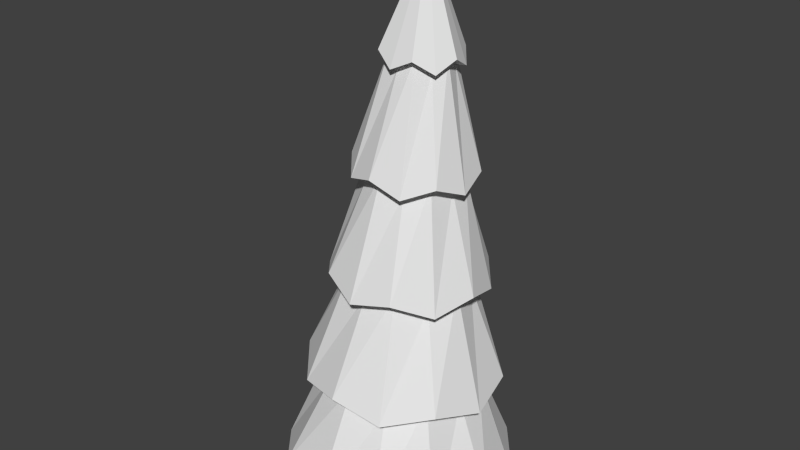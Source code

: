 # Source: Pine1.blend  (saved by Blender 2.75.0; exported with 4.5.12 LTS)
import bpy
from mathutils import Matrix  # noqa: F401  (used for matrix-valued properties, if any)

bpy.ops.wm.read_factory_settings(use_empty=True)
scene = bpy.context.scene
scene.name = 'Scene'

# ---- collections
col_collection_1 = bpy.data.collections.new('Collection 1'); scene.collection.children.link(col_collection_1)

# ---- world
world_world = bpy.data.worlds.new('World'); scene.world = world_world
world_world.color = (0.05088, 0.05088, 0.05088)
world_world.use_sun_shadow = False
world_world.sun_shadow_jitter_overblur = 0.0
world_world.cycles.sampling_method = 'MANUAL'
world_world.cycles.sample_map_resolution = 256

# ---- meshes
me_cylinder_005 = bpy.data.meshes.new('Cylinder.005')
me_cylinder_005.from_pydata([(0.1037, -0.1387, -1.032), (0.1127, -0.003715, -1.416), (0.1739, -0.1156, -1.068), (0.2192, -0.06066, -1.027), (0.2349, 0.009785, -1.067), (0.2095, 0.07846, -1.029), (0.157, 0.1254, -1.072), (0.08432, 0.1395, -1.037), (0.01809, 0.1155, -1.08), (-0.03115, 0.06147, -1.042), (-0.04297, -0.009833, -1.082), (-0.02144, -0.07765, -1.04), (0.03491, -0.1254, -1.076), (0.1013, -0.1039, -1.033), (0.1544, -0.0867, -1.07), (0.1879, -0.04539, -1.029), (0.2002, 0.007333, -1.068), (0.1806, 0.05894, -1.03), (0.1418, 0.09401, -1.073), (0.08675, 0.1047, -1.036), (0.03756, 0.08666, -1.079), (0.0001425, 0.0462, -1.04), (-0.008234, -0.00738, -1.08), (0.007427, -0.05813, -1.039), (0.05018, -0.09406, -1.076), (0.0921, -0.2081, -0.6893), (0.1941, -0.1717, -0.6443), (0.2682, -0.08903, -0.681), (0.2872, 0.01948, -0.6415), (0.2534, 0.1231, -0.6844), (0.1685, 0.1957, -0.6502), (0.06248, 0.2163, -0.6962), (-0.04343, 0.1808, -0.6618), (-0.1136, 0.09722, -0.7045), (-0.1365, -0.01044, -0.6647), (-0.09881, -0.1149, -0.7011), (-0.01777, -0.1867, -0.6559), (0.0884, -0.155, -0.6902), (0.1644, -0.1277, -0.6465), (0.2205, -0.06575, -0.6839), (0.2343, 0.01574, -0.6444), (0.2094, 0.09337, -0.6865), (0.1452, 0.1479, -0.651), (0.06618, 0.1632, -0.6953), (-0.01373, 0.1367, -0.6596), (-0.06589, 0.07394, -0.7015), (-0.08357, -0.006696, -0.6618), (-0.05478, -0.08518, -0.699), (0.00551, -0.1389, -0.6552), (0.07616, -0.2706, -0.2671), (0.2149, -0.2238, -0.2997), (0.3079, -0.1139, -0.2561), (0.3375, 0.0279, -0.296), (0.2884, 0.1653, -0.2606), (0.1812, 0.2599, -0.3075), (0.03717, 0.2879, -0.2761), (-0.09771, 0.2402, -0.3228), (-0.1946, 0.1312, -0.2871), (-0.2203, -0.01147, -0.3265), (-0.1751, -0.148, -0.2826), (-0.06395, -0.2434, -0.315), (0.07129, -0.2008, -0.2682), (0.1759, -0.1658, -0.3026), (0.2451, -0.08328, -0.26), (0.2678, 0.02298, -0.2998), (0.2305, 0.1261, -0.2634), (0.1505, 0.197, -0.3085), (0.04205, 0.2181, -0.275), (-0.05863, 0.1822, -0.3199), (-0.1318, 0.1006, -0.2832), (-0.1506, -0.006551, -0.3227), (-0.1172, -0.1089, -0.2798), (-0.03331, -0.1805, -0.3141), (0.06432, -0.3371, 0.07584), (0.2336, -0.2775, 0.1243), (0.3543, -0.141, 0.08956), (0.387, 0.0374, 0.1289), (0.33, 0.2084, 0.08392), (0.1913, 0.3277, 0.1145), (0.01553, 0.3617, 0.06457), (-0.1576, 0.303, 0.09543), (-0.2745, 0.1657, 0.05085), (-0.311, -0.01187, 0.09076), (-0.2501, -0.1837, 0.05649), (-0.1154, -0.3022, 0.1052), (0.05822, -0.2497, 0.07443), (0.1847, -0.2049, 0.1207), (0.2757, -0.1027, 0.08472), (0.2997, 0.03124, 0.1242), (0.2574, 0.1594, 0.08049), (0.153, 0.249, 0.1134), (0.02163, 0.2744, 0.06598), (-0.1087, 0.2305, 0.09903), (-0.1959, 0.1274, 0.05569), (-0.2237, -0.005716, 0.09554), (-0.1776, -0.1347, 0.05992), (-0.07703, -0.2234, 0.1064), (0.04861, -0.4028, 0.4981), (0.2562, -0.3322, 0.469), (0.397, -0.1673, 0.5146), (0.4404, 0.04604, 0.4746), (0.3677, 0.2523, 0.5078), (0.2054, 0.3947, 0.4573), (-0.009996, 0.4366, 0.4846), (-0.2137, 0.3651, 0.4343), (-0.3583, 0.2011, 0.4681), (-0.3979, -0.01314, 0.4287), (-0.329, -0.2186, 0.4748), (-0.163, -0.3618, 0.4461)], [], [(12, 0, 13, 24), (0, 1, 2), (2, 1, 3), (3, 1, 4), (4, 1, 5), (5, 1, 6), (6, 1, 7), (7, 1, 8), (8, 1, 9), (9, 1, 10), (10, 1, 11), (12, 1, 0), (11, 1, 12), (24, 13, 25, 36), (11, 12, 24, 23), (10, 11, 23, 22), (9, 10, 22, 21), (8, 9, 21, 20), (7, 8, 20, 19), (6, 7, 19, 18), (5, 6, 18, 17), (4, 5, 17, 16), (3, 4, 16, 15), (2, 3, 15, 14), (0, 2, 14, 13), (36, 25, 37, 48), (23, 24, 36, 35), (22, 23, 35, 34), (21, 22, 34, 33), (20, 21, 33, 32), (19, 20, 32, 31), (18, 19, 31, 30), (17, 18, 30, 29), (16, 17, 29, 28), (15, 16, 28, 27), (14, 15, 27, 26), (13, 14, 26, 25), (48, 37, 49, 60), (35, 36, 48, 47), (34, 35, 47, 46), (33, 34, 46, 45), (32, 33, 45, 44), (31, 32, 44, 43), (30, 31, 43, 42), (29, 30, 42, 41), (28, 29, 41, 40), (27, 28, 40, 39), (26, 27, 39, 38), (25, 26, 38, 37), (60, 49, 61, 72), (47, 48, 60, 59), (46, 47, 59, 58), (45, 46, 58, 57), (44, 45, 57, 56), (43, 44, 56, 55), (42, 43, 55, 54), (41, 42, 54, 53), (40, 41, 53, 52), (39, 40, 52, 51), (38, 39, 51, 50), (37, 38, 50, 49), (72, 61, 73, 84), (59, 60, 72, 71), (58, 59, 71, 70), (57, 58, 70, 69), (56, 57, 69, 68), (55, 56, 68, 67), (54, 55, 67, 66), (53, 54, 66, 65), (52, 53, 65, 64), (51, 52, 64, 63), (50, 51, 63, 62), (49, 50, 62, 61), (84, 73, 85, 96), (71, 72, 84, 83), (70, 71, 83, 82), (69, 70, 82, 81), (68, 69, 81, 80), (67, 68, 80, 79), (66, 67, 79, 78), (65, 66, 78, 77), (64, 65, 77, 76), (63, 64, 76, 75), (62, 63, 75, 74), (61, 62, 74, 73), (96, 85, 97, 108), (83, 84, 96, 95), (82, 83, 95, 94), (81, 82, 94, 93), (80, 81, 93, 92), (79, 80, 92, 91), (78, 79, 91, 90), (77, 78, 90, 89), (76, 77, 89, 88), (75, 76, 88, 87), (74, 75, 87, 86), (73, 74, 86, 85), (97, 98, 99, 100, 101, 102, 103, 104, 105, 106, 107, 108), (95, 96, 108, 107), (94, 95, 107, 106), (93, 94, 106, 105), (92, 93, 105, 104), (91, 92, 104, 103), (90, 91, 103, 102), (89, 90, 102, 101), (88, 89, 101, 100), (87, 88, 100, 99), (86, 87, 99, 98), (85, 86, 98, 97)])
_uv = me_cylinder_005.uv_layers.new(name='UVMap')
_uv.uv.foreach_set('vector', [0.1497, 0.5318, 0.2236, 0.5318, 0.2236, 0.6057, 0.1497, 0.6057, 0.1497, 0.5318, 0.2236, 0.5318, 0.2236, 0.6057, 0.1497, 0.5318, 0.2236, 0.5318, 0.2236, 0.6057, 0.1497, 0.5318, 0.2236, 0.5318, 0.2236, 0.6057, 0.1497, 0.5318, 0.2236, 0.5318, 0.2236, 0.6057, 0.1497, 0.5318, 0.2236, 0.5318, 0.2236, 0.6057, 0.1497, 0.5318, 0.2236, 0.5318, 0.2236, 0.6057, 0.1497, 0.5318, 0.2236, 0.5318, 0.2236, 0.6057, 0.1497, 0.5318, 0.2236, 0.5318, 0.2236, 0.6057, 0.1497, 0.5318, 0.2236, 0.5318, 0.2236, 0.6057, 0.1497, 0.5318, 0.2236, 0.5318, 0.2236, 0.6057, 0.1497, 0.5318, 0.2236, 0.5318, 0.2236, 0.6057, 0.1497, 0.5318, 0.2236, 0.5318, 0.2236, 0.6057, 0.1497, 0.5318, 0.2236, 0.5318, 0.2236, 0.6057, 0.1497, 0.6057, 0.1497, 0.5318, 0.2236, 0.5318, 0.2236, 0.6057, 0.1497, 0.6057, 0.1497, 0.5318, 0.2236, 0.5318, 0.2236, 0.6057, 0.1497, 0.6057, 0.1497, 0.5318, 0.2236, 0.5318, 0.2236, 0.6057, 0.1497, 0.6057, 0.1497, 0.5318, 0.2236, 0.5318, 0.2236, 0.6057, 0.1497, 0.6057, 0.1497, 0.5318, 0.2236, 0.5318, 0.2236, 0.6057, 0.1497, 0.6057, 0.1497, 0.5318, 0.2236, 0.5318, 0.2236, 0.6057, 0.1497, 0.6057, 0.1497, 0.5318, 0.2236, 0.5318, 0.2236, 0.6057, 0.1497, 0.6057, 0.1497, 0.5318, 0.2236, 0.5318, 0.2236, 0.6057, 0.1497, 0.6057, 0.1497, 0.5318, 0.2236, 0.5318, 0.2236, 0.6057, 0.1497, 0.6057, 0.1497, 0.5318, 0.2236, 0.5318, 0.2236, 0.6057, 0.1497, 0.6057, 0.1497, 0.5318, 0.2236, 0.5318, 0.2236, 0.6057, 0.1497, 0.6057, 0.1497, 0.5318, 0.2236, 0.5318, 0.2236, 0.6057, 0.1497, 0.6057, 0.1497, 0.5318, 0.2236, 0.5318, 0.2236, 0.6057, 0.1497, 0.6057, 0.1497, 0.5318, 0.2236, 0.5318, 0.2236, 0.6057, 0.1497, 0.6057, 0.1497, 0.5318, 0.2236, 0.5318, 0.2236, 0.6057, 0.1497, 0.6057, 0.1497, 0.5318, 0.2236, 0.5318, 0.2236, 0.6057, 0.1497, 0.6057, 0.1497, 0.5318, 0.2236, 0.5318, 0.2236, 0.6057, 0.1497, 0.6057, 0.1497, 0.5318, 0.2236, 0.5318, 0.2236, 0.6057, 0.1497, 0.6057, 0.1497, 0.5318, 0.2236, 0.5318, 0.2236, 0.6057, 0.1497, 0.6057, 0.1497, 0.5318, 0.2236, 0.5318, 0.2236, 0.6057, 0.1497, 0.6057, 0.1497, 0.5318, 0.2236, 0.5318, 0.2236, 0.6057, 0.1497, 0.6057, 0.1497, 0.5318, 0.2236, 0.5318, 0.2236, 0.6057, 0.1497, 0.6057, 0.1497, 0.5318, 0.2236, 0.5318, 0.2236, 0.6057, 0.1497, 0.6057, 0.1497, 0.5318, 0.2236, 0.5318, 0.2236, 0.6057, 0.1497, 0.6057, 0.1497, 0.5318, 0.2236, 0.5318, 0.2236, 0.6057, 0.1497, 0.6057, 0.1497, 0.5318, 0.2236, 0.5318, 0.2236, 0.6057, 0.1497, 0.6057, 0.1497, 0.5318, 0.2236, 0.5318, 0.2236, 0.6057, 0.1497, 0.6057, 0.1497, 0.5318, 0.2236, 0.5318, 0.2236, 0.6057, 0.1497, 0.6057, 0.1497, 0.5318, 0.2236, 0.5318, 0.2236, 0.6057, 0.1497, 0.6057, 0.1497, 0.5318, 0.2236, 0.5318, 0.2236, 0.6057, 0.1497, 0.6057, 0.1497, 0.5318, 0.2236, 0.5318, 0.2236, 0.6057, 0.1497, 0.6057, 0.1497, 0.5318, 0.2236, 0.5318, 0.2236, 0.6057, 0.1497, 0.6057, 0.1497, 0.5318, 0.2236, 0.5318, 0.2236, 0.6057, 0.1497, 0.6057, 0.1497, 0.5318, 0.2236, 0.5318, 0.2236, 0.6057, 0.1497, 0.6057, 0.1497, 0.5318, 0.2236, 0.5318, 0.2236, 0.6057, 0.1497, 0.6057, 0.1497, 0.5318, 0.2236, 0.5318, 0.2236, 0.6057, 0.1497, 0.6057, 0.1497, 0.5318, 0.2236, 0.5318, 0.2236, 0.6057, 0.1497, 0.6057, 0.1497, 0.5318, 0.2236, 0.5318, 0.2236, 0.6057, 0.1497, 0.6057, 0.1497, 0.5318, 0.2236, 0.5318, 0.2236, 0.6057, 0.1497, 0.6057, 0.1497, 0.5318, 0.2236, 0.5318, 0.2236, 0.6057, 0.1497, 0.6057, 0.1497, 0.5318, 0.2236, 0.5318, 0.2236, 0.6057, 0.1497, 0.6057, 0.1497, 0.5318, 0.2236, 0.5318, 0.2236, 0.6057, 0.1497, 0.6057, 0.1497, 0.5318, 0.2236, 0.5318, 0.2236, 0.6057, 0.1497, 0.6057, 0.1497, 0.5318, 0.2236, 0.5318, 0.2236, 0.6057, 0.1497, 0.6057, 0.1497, 0.5318, 0.2236, 0.5318, 0.2236, 0.6057, 0.1497, 0.6057, 0.1497, 0.5318, 0.2236, 0.5318, 0.2236, 0.6057, 0.1497, 0.6057, 0.1497, 0.5318, 0.2236, 0.5318, 0.2236, 0.6057, 0.1497, 0.6057, 0.1497, 0.5318, 0.2236, 0.5318, 0.2236, 0.6057, 0.1497, 0.6057, 0.1497, 0.5318, 0.2236, 0.5318, 0.2236, 0.6057, 0.1497, 0.6057, 0.1497, 0.5318, 0.2236, 0.5318, 0.2236, 0.6057, 0.1497, 0.6057, 0.1497, 0.5318, 0.2236, 0.5318, 0.2236, 0.6057, 0.1497, 0.6057, 0.1497, 0.5318, 0.2236, 0.5318, 0.2236, 0.6057, 0.1497, 0.6057, 0.1497, 0.5318, 0.2236, 0.5318, 0.2236, 0.6057, 0.1497, 0.6057, 0.1497, 0.5318, 0.2236, 0.5318, 0.2236, 0.6057, 0.1497, 0.6057, 0.1497, 0.5318, 0.2236, 0.5318, 0.2236, 0.6057, 0.1497, 0.6057, 0.1497, 0.5318, 0.2236, 0.5318, 0.2236, 0.6057, 0.1497, 0.6057, 0.1497, 0.5318, 0.2236, 0.5318, 0.2236, 0.6057, 0.1497, 0.6057, 0.1497, 0.5318, 0.2236, 0.5318, 0.2236, 0.6057, 0.1497, 0.6057, 0.1497, 0.5318, 0.2236, 0.5318, 0.2236, 0.6057, 0.1497, 0.6057, 0.1497, 0.5318, 0.2236, 0.5318, 0.2236, 0.6057, 0.1497, 0.6057, 0.1497, 0.5318, 0.2236, 0.5318, 0.2236, 0.6057, 0.1497, 0.6057, 0.1497, 0.5318, 0.2236, 0.5318, 0.2236, 0.6057, 0.1497, 0.6057, 0.1497, 0.5318, 0.2236, 0.5318, 0.2236, 0.6057, 0.1497, 0.6057, 0.1497, 0.5318, 0.2236, 0.5318, 0.2236, 0.6057, 0.1497, 0.6057, 0.1497, 0.5318, 0.2236, 0.5318, 0.2236, 0.6057, 0.1497, 0.6057, 0.1497, 0.5318, 0.2236, 0.5318, 0.2236, 0.6057, 0.1497, 0.6057, 0.1497, 0.5318, 0.2236, 0.5318, 0.2236, 0.6057, 0.1497, 0.6057, 0.1497, 0.5318, 0.2236, 0.5318, 0.2236, 0.6057, 0.1497, 0.6057, 0.1497, 0.5318, 0.2236, 0.5318, 0.2236, 0.6057, 0.1497, 0.6057, 0.1497, 0.5318, 0.2236, 0.5318, 0.2236, 0.6057, 0.1497, 0.6057, 0.1497, 0.5318, 0.2236, 0.5318, 0.2236, 0.6057, 0.1497, 0.6057, 0.1497, 0.5318, 0.2236, 0.5318, 0.2236, 0.6057, 0.1497, 0.6057, 0.1497, 0.5318, 0.2236, 0.5318, 0.2236, 0.6057, 0.1497, 0.6057, 0.1497, 0.5318, 0.2236, 0.5318, 0.2236, 0.6057, 0.1497, 0.6057, 0.1497, 0.5318, 0.2236, 0.5318, 0.2236, 0.6057, 0.1497, 0.6057, 0.1497, 0.5318, 0.2236, 0.5318, 0.2236, 0.6057, 0.1497, 0.6057, 0.1497, 0.5318, 0.2236, 0.5318, 0.2236, 0.6057, 0.1497, 0.6057, 0.1497, 0.5318, 0.2236, 0.5318, 0.2236, 0.6057, 0.1497, 0.6057, 0.1497, 0.5318, 0.2236, 0.5318, 0.2236, 0.6057, 0.1497, 0.6057, 0.1497, 0.5318, 0.2236, 0.5318, 0.2236, 0.6057, 0.1497, 0.6057, 0.1497, 0.5318, 0.2236, 0.5318, 0.2236, 0.6057, 0.1497, 0.6057, 0.1497, 0.5318, 0.2236, 0.5318, 0.2236, 0.6057, 0.1497, 0.6057, 0.1497, 0.5318, 0.2236, 0.5318, 0.2236, 0.6057, 0.1497, 0.6057, 0.1866, 0.6057, 0.2051, 0.6007, 0.2186, 0.5872, 0.2236, 0.5687, 0.2186, 0.5502, 0.2051, 0.5367, 0.1866, 0.5318, 0.1682, 0.5367, 0.1546, 0.5502, 0.1497, 0.5687, 0.1546, 0.5872, 0.1682, 0.6007, 0.1497, 0.5318, 0.2236, 0.5318, 0.2236, 0.6057, 0.1497, 0.6057, 0.1497, 0.5318, 0.2236, 0.5318, 0.2236, 0.6057, 0.1497, 0.6057, 0.1497, 0.5318, 0.2236, 0.5318, 0.2236, 0.6057, 0.1497, 0.6057, 0.1497, 0.5318, 0.2236, 0.5318, 0.2236, 0.6057, 0.1497, 0.6057, 0.1497, 0.5318, 0.2236, 0.5318, 0.2236, 0.6057, 0.1497, 0.6057, 0.1497, 0.5318, 0.2236, 0.5318, 0.2236, 0.6057, 0.1497, 0.6057, 0.1497, 0.5318, 0.2236, 0.5318, 0.2236, 0.6057, 0.1497, 0.6057, 0.1497, 0.5318, 0.2236, 0.5318, 0.2236, 0.6057, 0.1497, 0.6057, 0.1497, 0.5318, 0.2236, 0.5318, 0.2236, 0.6057, 0.1497, 0.6057, 0.1497, 0.5318, 0.2236, 0.5318, 0.2236, 0.6057, 0.1497, 0.6057, 0.1497, 0.5318, 0.2236, 0.5318, 0.2236, 0.6057, 0.1497, 0.6057])
me_cylinder_005.use_remesh_preserve_volume = False
me_cylinder_005.use_remesh_preserve_attributes = False
me_cylinder_005.use_mirror_vertex_groups = False
me_cylinder_005.update()

# ---- objects
ob_cylinder_003 = bpy.data.objects.new('Cylinder.003', me_cylinder_005)

# ---- transforms, parenting, visibility, modifiers, constraints
ob_cylinder_003.location = (0.0, 0.0, 0.0)
ob_cylinder_003.rotation_euler = (3.142, 0.0, 0.0)
ob_cylinder_003.lineart.crease_threshold = 0.0

# ---- collection membership
col_collection_1.objects.link(ob_cylinder_003)

# ---- scene / render settings (as saved in the file)
scene.frame_start = 1; scene.frame_end = 250; scene.frame_set(1)
scene.render.engine = 'BLENDER_EEVEE_NEXT'
scene.render.resolution_percentage = 50
scene.render.dither_intensity = 0.0
scene.cycles.use_denoising = False
scene.cycles.samples = 10
scene.cycles.sampling_pattern = 'TABULATED_SOBOL'
scene.cycles.light_sampling_threshold = 0.0
scene.cycles.use_adaptive_sampling = False
scene.cycles.use_light_tree = False
scene.cycles.blur_glossy = 0.0
scene.cycles.volume_bounces = 1
scene.cycles.pixel_filter_type = 'GAUSSIAN'
scene.cycles.sample_clamp_indirect = 0.0
scene.view_settings.view_transform = 'Standard'
bpy.context.view_layer.update()

# ---- added for rendering (the .blend has no active camera and no usable light): camera, sun
cam_auto = bpy.data.cameras.new('AutoCamera')
cam_auto.lens = 50.0
cam_auto.sensor_width = 36.0
cam_auto.clip_end = 1000.0
ob_auto_camera = bpy.data.objects.new('AutoCamera', cam_auto)
scene.collection.objects.link(ob_auto_camera)
ob_auto_camera.location = (2.11774, -2.53267, 2.12791)
ob_auto_camera.rotation_euler = (1.09748, -7.21219e-08, 0.694738)
scene.camera = ob_auto_camera
light_auto_sun = bpy.data.lights.new('AutoSun', 'SUN')
light_auto_sun.energy = 3.0
light_auto_sun.angle = 0.0523599
ob_auto_sun = bpy.data.objects.new('AutoSun', light_auto_sun)
scene.collection.objects.link(ob_auto_sun)
ob_auto_sun.rotation_euler = (0.872665, 0.174533, 0.523599)
bpy.context.view_layer.update()
